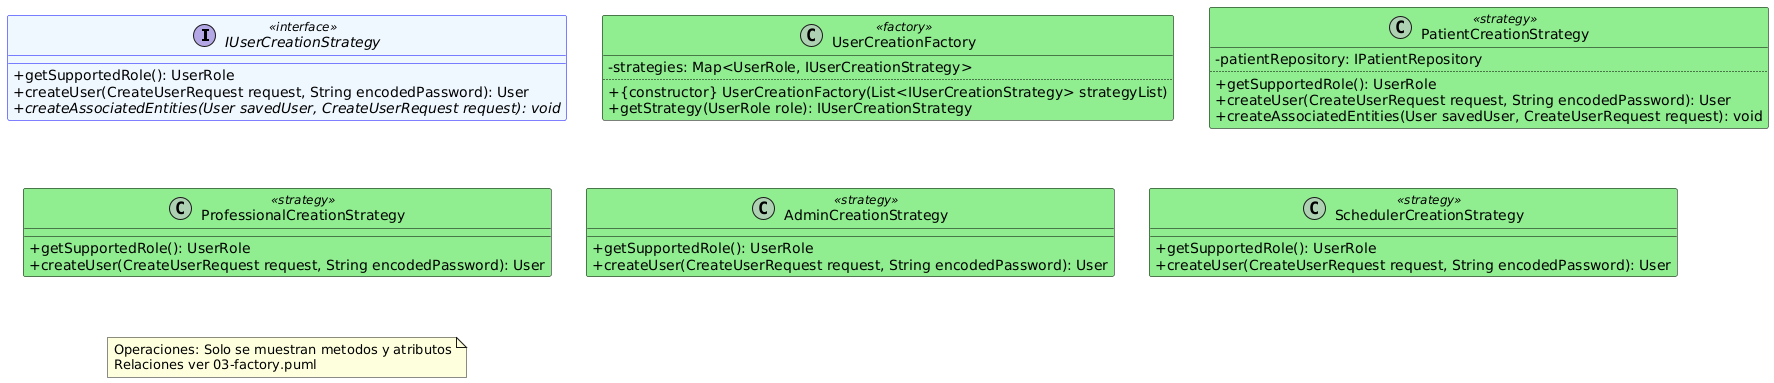

The diagram above was rendered by PlantUML. Its source (embedded in the PNG):
@startuml FactoryOperations
' ====================================================================
' Diagrama de operaciones - Factory + Strategy Pattern
' Muestra SOLO metodos y atributos (sin relaciones).
' ====================================================================

skinparam classAttributeIconSize 0
skinparam defaultFontName SansSerif

interface IUserCreationStrategy <<interface>> #F0F8FF;line:blue {
  +getSupportedRole(): UserRole
  +createUser(CreateUserRequest request, String encodedPassword): User
  +{abstract} createAssociatedEntities(User savedUser, CreateUserRequest request): void
}

class UserCreationFactory <<factory>> #90EE90;line:Black {
  -strategies: Map<UserRole, IUserCreationStrategy>
  ..
  +{constructor} UserCreationFactory(List<IUserCreationStrategy> strategyList)
  +getStrategy(UserRole role): IUserCreationStrategy
}

class PatientCreationStrategy <<strategy>> #90EE90;line:Black {
  -patientRepository: IPatientRepository
  ..
  +getSupportedRole(): UserRole
  +createUser(CreateUserRequest request, String encodedPassword): User
  +createAssociatedEntities(User savedUser, CreateUserRequest request): void
}

class ProfessionalCreationStrategy <<strategy>> #90EE90;line:Black {
  +getSupportedRole(): UserRole
  +createUser(CreateUserRequest request, String encodedPassword): User
}

class AdminCreationStrategy <<strategy>> #90EE90;line:Black {
  +getSupportedRole(): UserRole
  +createUser(CreateUserRequest request, String encodedPassword): User
}

class SchedulerCreationStrategy <<strategy>> #90EE90;line:Black {
  +getSupportedRole(): UserRole
  +createUser(CreateUserRequest request, String encodedPassword): User
}

note "Operaciones: Solo se muestran metodos y atributos\nRelaciones ver 03-factory.puml" as N1

@enduml